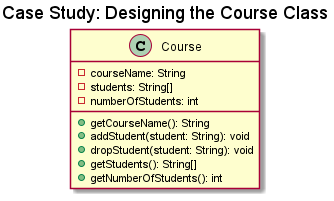

The diagram above was rendered by PlantUML. Its source (embedded in the PNG):
@startuml
title Case Study: Designing the Course Class
class Course {
    -courseName: String
    -students: String[]
    -numberOfStudents: int

    +getCourseName(): String
    +addStudent(student: String): void
    +dropStudent(student: String): void
    +getStudents(): String[]
    +getNumberOfStudents(): int
}
@enduml